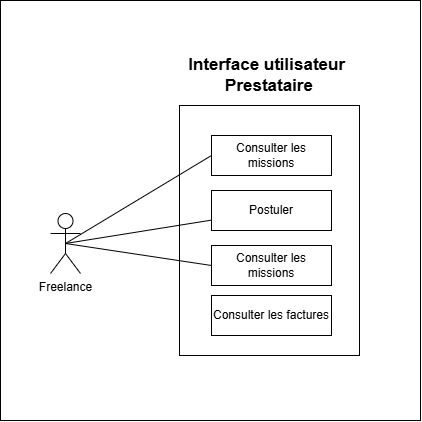

The diagram above was exported from draw.io. Its source (the exported page's mxGraphModel, read from the mxfile embedded in the PNG):
<mxGraphModel dx="3725" dy="1143" grid="1" gridSize="10" guides="1" tooltips="1" connect="1" arrows="1" fold="1" page="1" pageScale="1" pageWidth="827" pageHeight="1169" math="0" shadow="0">
  <root>
    <mxCell id="0" />
    <mxCell id="1" parent="0" />
    <mxCell id="0eTrJbH01hO6qzdUa7si-13" parent="1" style="whiteSpace=wrap;html=1;aspect=fixed;" value="" vertex="1">
      <mxGeometry height="420" width="420" x="-510" y="465" as="geometry" />
    </mxCell>
    <mxCell id="0eTrJbH01hO6qzdUa7si-33" parent="1" style="shape=umlActor;verticalLabelPosition=bottom;verticalAlign=top;html=1;rounded=0;labelBackgroundColor=none;" value="Freelance" vertex="1">
      <mxGeometry height="60" width="30" x="-460" y="678" as="geometry" />
    </mxCell>
    <mxCell id="0eTrJbH01hO6qzdUa7si-34" parent="1" style="rounded=0;whiteSpace=wrap;html=1;labelBackgroundColor=none;" value="" vertex="1">
      <mxGeometry height="250" width="180" x="-331" y="570" as="geometry" />
    </mxCell>
    <mxCell id="0eTrJbH01hO6qzdUa7si-35" parent="1" style="rounded=0;whiteSpace=wrap;html=1;labelBackgroundColor=none;" value="Postuler" vertex="1">
      <mxGeometry height="40" width="120" x="-299" y="655" as="geometry" />
    </mxCell>
    <mxCell id="0eTrJbH01hO6qzdUa7si-36" parent="1" style="text;html=1;whiteSpace=wrap;align=center;verticalAlign=middle;rounded=0;labelBackgroundColor=none;" value="&lt;span style=&quot;font-size: 17px;&quot;&gt;&lt;b&gt;Interface utilisateur&amp;nbsp;&lt;/b&gt;&lt;/span&gt;&lt;div&gt;&lt;span style=&quot;font-size: 17px;&quot;&gt;&lt;b&gt;Prestataire&lt;/b&gt;&lt;/span&gt;&lt;/div&gt;" vertex="1">
      <mxGeometry height="40" width="180" x="-331" y="520" as="geometry" />
    </mxCell>
    <mxCell id="0eTrJbH01hO6qzdUa7si-37" edge="1" parent="1" source="0eTrJbH01hO6qzdUa7si-35" style="endArrow=none;html=1;rounded=0;entryX=0.5;entryY=0.5;entryDx=0;entryDy=0;entryPerimeter=0;" target="0eTrJbH01hO6qzdUa7si-33" value="">
      <mxGeometry height="50" relative="1" width="50" as="geometry">
        <mxPoint x="-40" y="720" as="sourcePoint" />
        <mxPoint x="10" y="670" as="targetPoint" />
      </mxGeometry>
    </mxCell>
    <mxCell id="0eTrJbH01hO6qzdUa7si-38" parent="1" style="rounded=0;whiteSpace=wrap;html=1;labelBackgroundColor=none;" value="Consulter les missions" vertex="1">
      <mxGeometry height="40" width="120" x="-299" y="600" as="geometry" />
    </mxCell>
    <mxCell id="0eTrJbH01hO6qzdUa7si-39" parent="1" style="rounded=0;whiteSpace=wrap;html=1;labelBackgroundColor=none;" value="Consulter les missions" vertex="1">
      <mxGeometry height="40" width="120" x="-299" y="710" as="geometry" />
    </mxCell>
    <mxCell id="0eTrJbH01hO6qzdUa7si-40" edge="1" parent="1" source="0eTrJbH01hO6qzdUa7si-38" style="endArrow=none;html=1;rounded=0;entryX=0.5;entryY=0.5;entryDx=0;entryDy=0;entryPerimeter=0;exitX=0;exitY=0.5;exitDx=0;exitDy=0;" target="0eTrJbH01hO6qzdUa7si-33" value="">
      <mxGeometry height="50" relative="1" width="50" as="geometry">
        <mxPoint x="-306" y="630" as="sourcePoint" />
        <mxPoint x="-472" y="657" as="targetPoint" />
      </mxGeometry>
    </mxCell>
    <mxCell id="0eTrJbH01hO6qzdUa7si-41" edge="1" parent="1" source="0eTrJbH01hO6qzdUa7si-39" style="endArrow=none;html=1;rounded=0;entryX=0.5;entryY=0.5;entryDx=0;entryDy=0;entryPerimeter=0;exitX=0;exitY=0.5;exitDx=0;exitDy=0;" target="0eTrJbH01hO6qzdUa7si-33" value="">
      <mxGeometry height="50" relative="1" width="50" as="geometry">
        <mxPoint x="-229" y="730" as="sourcePoint" />
        <mxPoint x="-395" y="757" as="targetPoint" />
      </mxGeometry>
    </mxCell>
    <mxCell id="0eTrJbH01hO6qzdUa7si-42" parent="1" style="rounded=0;whiteSpace=wrap;html=1;labelBackgroundColor=none;" value="Consulter les factures" vertex="1">
      <mxGeometry height="40" width="120" x="-299" y="760" as="geometry" />
    </mxCell>
  </root>
</mxGraphModel>